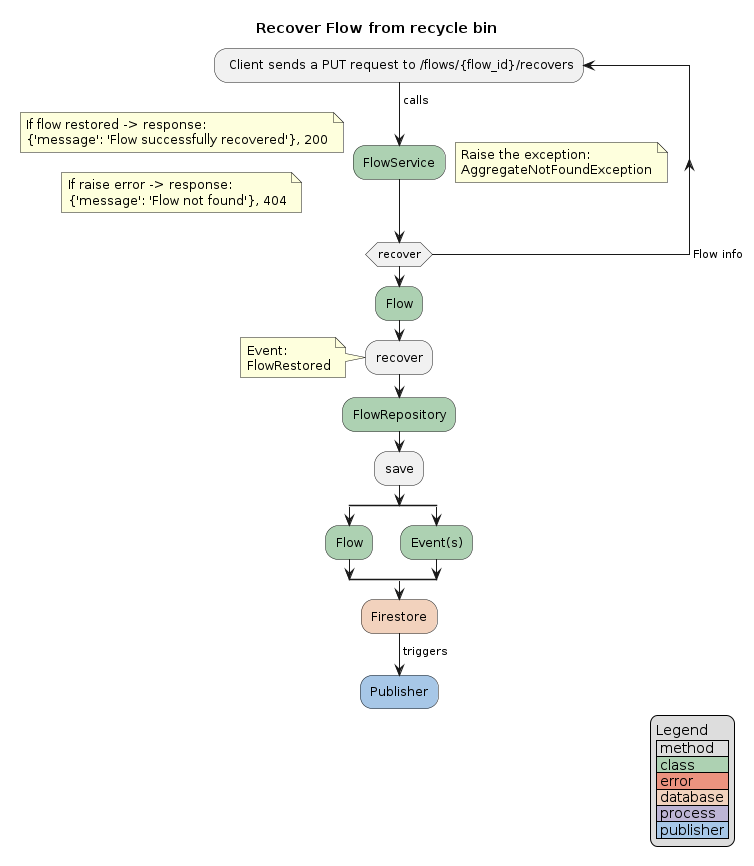

The diagram above was rendered by PlantUML. Its source (embedded in the PNG):
@startuml
title Recover Flow from recycle bin
repeat: Client sends a PUT request to /flows/{flow_id}/recovers;
    -> calls;
    #ADD1B2:FlowService;
    floating note: If flow restored -> response:\n{'message': 'Flow successfully recovered'}, 200
    floating note: If raise error -> response:\n{'message': 'Flow not found'}, 404
repeat while (recover) -> Flow info

floating note right
    Raise the exception:
    AggregateNotFoundException
end note
#ADD1B2:Flow;
:recover;
note left
    Event:
    FlowRestored
end note
#ADD1B2:FlowRepository;
:save;
split
    #ADD1B2:Flow;
split again
    #ADD1B2:Event(s);
end split
#F2D2BD:Firestore;
-> triggers;
#A7C7E7:Publisher;
legend right
    Legend
    | method |
    |<#ADD1B2> class |
    |<#EB937F> error |
    |<#F2D2BD> database |
    |<#BDB5D5> process |
    |<#A7C7E7> publisher |
endlegend
@enduml